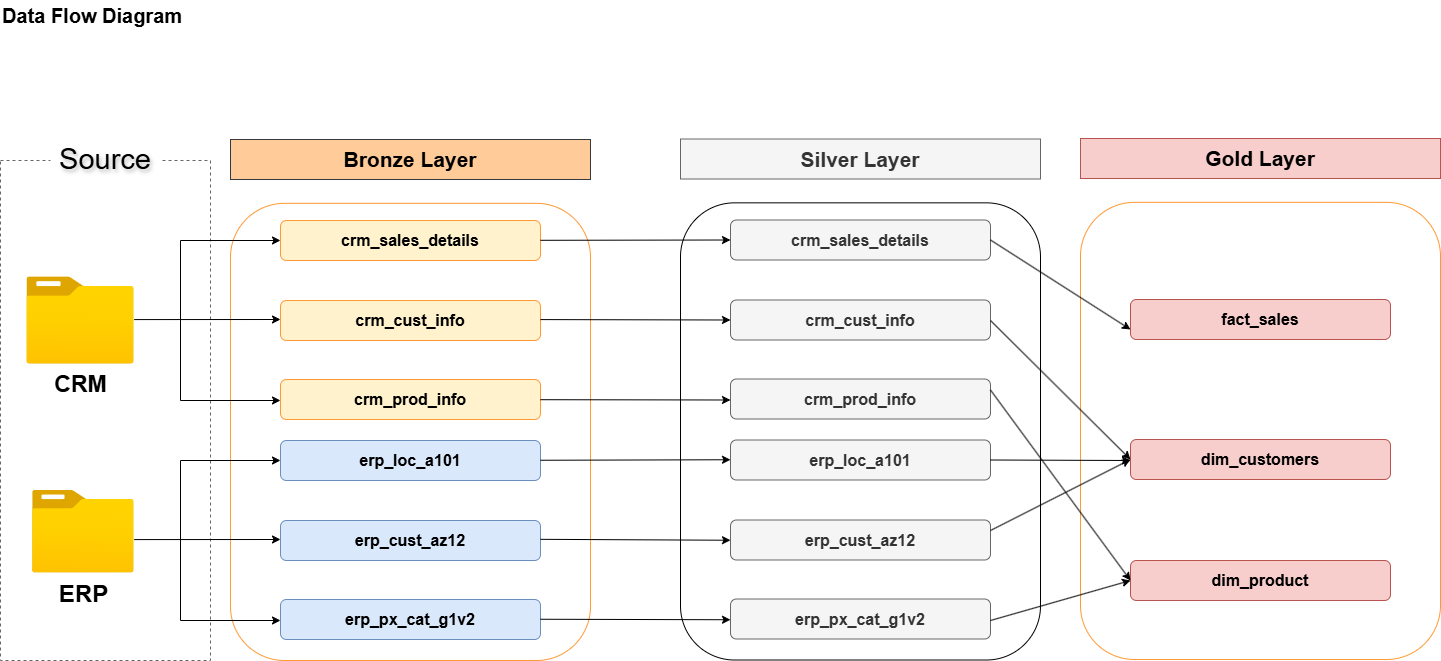

The diagram above was exported from draw.io. Its source (the exported page's mxGraphModel, read from the mxfile embedded in the PNG):
<mxGraphModel dx="1426" dy="883" grid="0" gridSize="10" guides="1" tooltips="1" connect="1" arrows="1" fold="1" page="1" pageScale="1" pageWidth="850" pageHeight="1100" math="0" shadow="0">
  <root>
    <mxCell id="0" />
    <mxCell id="1" parent="0" />
    <mxCell id="TH8874kvfK2YwcGEQeFL-1" parent="1" style="rounded=0;whiteSpace=wrap;html=1;dashed=1;fillColor=none;gradientColor=light-dark(#f7f7f7, #535353);strokeColor=#666666;" value="" vertex="1">
      <mxGeometry height="500" width="210" x="10" y="190" as="geometry" />
    </mxCell>
    <mxCell id="TH8874kvfK2YwcGEQeFL-2" parent="1" style="rounded=0;whiteSpace=wrap;html=1;textShadow=1;fontSize=29;dashed=1;strokeColor=none;" value="Source" vertex="1">
      <mxGeometry height="30" width="110" x="60" y="174" as="geometry" />
    </mxCell>
    <mxCell id="TH8874kvfK2YwcGEQeFL-8" parent="1" style="rounded=0;whiteSpace=wrap;html=1;fillColor=#ffcc99;strokeColor=#36393d;fontStyle=1;fontSize=21;" value="Bronze Layer" vertex="1">
      <mxGeometry height="40" width="360" x="240" y="169" as="geometry" />
    </mxCell>
    <mxCell id="TH8874kvfK2YwcGEQeFL-15" parent="1" style="image;aspect=fixed;html=1;points=[];align=center;fontSize=23;image=img/lib/azure2/general/Folder_Blank.svg;" value="&lt;b&gt;CRM&lt;/b&gt;" vertex="1">
      <mxGeometry height="87.16" width="107.38" x="36.31" y="306.42" as="geometry" />
    </mxCell>
    <mxCell id="TH8874kvfK2YwcGEQeFL-19" parent="1" style="image;aspect=fixed;html=1;points=[];align=center;fontSize=24;image=img/lib/azure2/general/Folder_Blank.svg;" value="&lt;b&gt;ERP&lt;/b&gt;" vertex="1">
      <mxGeometry height="82.5" width="101.64" x="42.050000000000004" y="520" as="geometry" />
    </mxCell>
    <mxCell id="TH8874kvfK2YwcGEQeFL-52" parent="1" style="text;html=1;whiteSpace=wrap;strokeColor=none;fillColor=none;align=left;verticalAlign=middle;rounded=0;fontStyle=0;fontSize=20;" value="&lt;b&gt;Data Flow Diagram&lt;/b&gt;" vertex="1">
      <mxGeometry height="30" width="250" x="10" y="30" as="geometry" />
    </mxCell>
    <mxCell id="rD4RjzlwtapXqY6H9gIl-3" parent="1" style="rounded=1;whiteSpace=wrap;html=1;strokeColor=#FF9933;" value="" vertex="1">
      <mxGeometry height="457.16" width="360" x="240" y="232.84" as="geometry" />
    </mxCell>
    <mxCell id="rD4RjzlwtapXqY6H9gIl-4" edge="1" parent="1" style="endArrow=classic;html=1;rounded=0;" value="">
      <mxGeometry height="50" relative="1" width="50" as="geometry">
        <mxPoint x="143.69" y="349.08" as="sourcePoint" />
        <mxPoint x="290" y="349" as="targetPoint" />
      </mxGeometry>
    </mxCell>
    <mxCell id="rD4RjzlwtapXqY6H9gIl-44" edge="1" parent="1" style="endArrow=classic;html=1;rounded=0;" value="">
      <mxGeometry height="50" relative="1" width="50" as="geometry">
        <mxPoint x="190" y="270" as="sourcePoint" />
        <mxPoint x="290" y="270" as="targetPoint" />
      </mxGeometry>
    </mxCell>
    <mxCell id="rD4RjzlwtapXqY6H9gIl-45" edge="1" parent="1" style="endArrow=classic;html=1;rounded=0;" value="">
      <mxGeometry height="50" relative="1" width="50" as="geometry">
        <mxPoint x="190" y="430" as="sourcePoint" />
        <mxPoint x="290" y="430" as="targetPoint" />
      </mxGeometry>
    </mxCell>
    <mxCell id="rD4RjzlwtapXqY6H9gIl-46" edge="1" parent="1" style="endArrow=none;html=1;rounded=0;" value="">
      <mxGeometry height="50" relative="1" width="50" as="geometry">
        <mxPoint x="190" y="430" as="sourcePoint" />
        <mxPoint x="190" y="270" as="targetPoint" />
      </mxGeometry>
    </mxCell>
    <mxCell id="rD4RjzlwtapXqY6H9gIl-47" parent="1" style="rounded=1;whiteSpace=wrap;html=1;fillColor=#fff2cc;strokeColor=#FF9933;fontStyle=1;fontSize=16;" value="crm_sales_details" vertex="1">
      <mxGeometry height="40" width="260" x="290" y="250" as="geometry" />
    </mxCell>
    <mxCell id="rD4RjzlwtapXqY6H9gIl-48" parent="1" style="rounded=1;whiteSpace=wrap;html=1;fillColor=#fff2cc;strokeColor=#FF9933;fontStyle=1;fontSize=16;" value="crm_cust_info" vertex="1">
      <mxGeometry height="40" width="260" x="290" y="330" as="geometry" />
    </mxCell>
    <mxCell id="rD4RjzlwtapXqY6H9gIl-50" parent="1" style="rounded=1;whiteSpace=wrap;html=1;fillColor=#fff2cc;strokeColor=#FF9933;fontStyle=1;fontSize=16;" value="crm_prod_info" vertex="1">
      <mxGeometry height="40" width="260" x="290" y="409" as="geometry" />
    </mxCell>
    <mxCell id="rD4RjzlwtapXqY6H9gIl-51" edge="1" parent="1" style="endArrow=classic;html=1;rounded=0;" value="">
      <mxGeometry height="50" relative="1" width="50" as="geometry">
        <mxPoint x="143.69" y="569.0799999999999" as="sourcePoint" />
        <mxPoint x="289.99999999999994" y="569" as="targetPoint" />
      </mxGeometry>
    </mxCell>
    <mxCell id="rD4RjzlwtapXqY6H9gIl-52" edge="1" parent="1" style="endArrow=classic;html=1;rounded=0;" value="">
      <mxGeometry height="50" relative="1" width="50" as="geometry">
        <mxPoint x="189.99999999999994" y="490" as="sourcePoint" />
        <mxPoint x="289.99999999999994" y="490" as="targetPoint" />
      </mxGeometry>
    </mxCell>
    <mxCell id="rD4RjzlwtapXqY6H9gIl-53" edge="1" parent="1" style="endArrow=classic;html=1;rounded=0;" value="">
      <mxGeometry height="50" relative="1" width="50" as="geometry">
        <mxPoint x="189.99999999999994" y="650" as="sourcePoint" />
        <mxPoint x="289.99999999999994" y="650" as="targetPoint" />
      </mxGeometry>
    </mxCell>
    <mxCell id="rD4RjzlwtapXqY6H9gIl-54" edge="1" parent="1" style="endArrow=none;html=1;rounded=0;" value="">
      <mxGeometry height="50" relative="1" width="50" as="geometry">
        <mxPoint x="189.99999999999994" y="650" as="sourcePoint" />
        <mxPoint x="189.99999999999994" y="490" as="targetPoint" />
      </mxGeometry>
    </mxCell>
    <mxCell id="rD4RjzlwtapXqY6H9gIl-55" parent="1" style="rounded=1;whiteSpace=wrap;html=1;fillColor=#dae8fc;strokeColor=#6c8ebf;fontStyle=1;fontSize=16;" value="erp_loc_a101" vertex="1">
      <mxGeometry height="40" width="260" x="289.99999999999994" y="470" as="geometry" />
    </mxCell>
    <mxCell id="rD4RjzlwtapXqY6H9gIl-56" parent="1" style="rounded=1;whiteSpace=wrap;html=1;fillColor=#dae8fc;strokeColor=#6c8ebf;fontStyle=1;fontSize=16;" value="erp_cust_az12" vertex="1">
      <mxGeometry height="40" width="260" x="289.99999999999994" y="550" as="geometry" />
    </mxCell>
    <mxCell id="rD4RjzlwtapXqY6H9gIl-57" parent="1" style="rounded=1;whiteSpace=wrap;html=1;fillColor=#dae8fc;strokeColor=#6c8ebf;fontStyle=1;fontSize=16;" value="erp_px_cat_g1v2" vertex="1">
      <mxGeometry height="40" width="260" x="289.99999999999994" y="629" as="geometry" />
    </mxCell>
    <mxCell id="Z_uQyyluXR0nh3aO3zCU-1" parent="1" style="rounded=0;whiteSpace=wrap;html=1;fillColor=#f5f5f5;strokeColor=#666666;fontStyle=1;fontSize=21;fontColor=#333333;" value="Silver Layer" vertex="1">
      <mxGeometry height="40" width="360" x="690" y="168.5" as="geometry" />
    </mxCell>
    <mxCell id="Z_uQyyluXR0nh3aO3zCU-2" parent="1" style="rounded=1;whiteSpace=wrap;html=1;fillColor=none;" value="" vertex="1">
      <mxGeometry height="457.16" width="360" x="690" y="232.34000000000003" as="geometry" />
    </mxCell>
    <mxCell id="Z_uQyyluXR0nh3aO3zCU-3" edge="1" parent="1" source="rD4RjzlwtapXqY6H9gIl-47" style="endArrow=classic;html=1;rounded=0;" value="">
      <mxGeometry height="50" relative="1" width="50" as="geometry">
        <mxPoint x="640" y="269.5" as="sourcePoint" />
        <mxPoint x="740" y="269.5" as="targetPoint" />
      </mxGeometry>
    </mxCell>
    <mxCell id="Z_uQyyluXR0nh3aO3zCU-4" edge="1" parent="1" source="rD4RjzlwtapXqY6H9gIl-50" style="endArrow=classic;html=1;rounded=0;" value="">
      <mxGeometry height="50" relative="1" width="50" as="geometry">
        <mxPoint x="640" y="429.5" as="sourcePoint" />
        <mxPoint x="740" y="429.5" as="targetPoint" />
      </mxGeometry>
    </mxCell>
    <mxCell id="Z_uQyyluXR0nh3aO3zCU-6" parent="1" style="rounded=1;whiteSpace=wrap;html=1;fillColor=#f5f5f5;strokeColor=#666666;fontStyle=1;fontSize=16;fontColor=#333333;" value="crm_sales_details" vertex="1">
      <mxGeometry height="40" width="260" x="740" y="249.5" as="geometry" />
    </mxCell>
    <mxCell id="Z_uQyyluXR0nh3aO3zCU-7" parent="1" style="rounded=1;whiteSpace=wrap;html=1;fillColor=#f5f5f5;strokeColor=#666666;fontStyle=1;fontSize=16;fontColor=#333333;" value="crm_cust_info" vertex="1">
      <mxGeometry height="40" width="260" x="740" y="329.5" as="geometry" />
    </mxCell>
    <mxCell id="Z_uQyyluXR0nh3aO3zCU-8" parent="1" style="rounded=1;whiteSpace=wrap;html=1;fillColor=#f5f5f5;strokeColor=#666666;fontStyle=1;fontSize=16;fontColor=#333333;" value="crm_prod_info" vertex="1">
      <mxGeometry height="40" width="260" x="740" y="408.5" as="geometry" />
    </mxCell>
    <mxCell id="Z_uQyyluXR0nh3aO3zCU-12" parent="1" style="rounded=1;whiteSpace=wrap;html=1;fillColor=#f5f5f5;strokeColor=#666666;fontStyle=1;fontSize=16;fontColor=#333333;" value="erp_loc_a101" vertex="1">
      <mxGeometry height="40" width="260" x="740" y="469.5" as="geometry" />
    </mxCell>
    <mxCell id="Z_uQyyluXR0nh3aO3zCU-13" parent="1" style="rounded=1;whiteSpace=wrap;html=1;fillColor=#f5f5f5;strokeColor=#666666;fontStyle=1;fontSize=16;fontColor=#333333;" value="erp_cust_az12" vertex="1">
      <mxGeometry height="40" width="260" x="740" y="549.5" as="geometry" />
    </mxCell>
    <mxCell id="Z_uQyyluXR0nh3aO3zCU-14" parent="1" style="rounded=1;whiteSpace=wrap;html=1;fillColor=#f5f5f5;strokeColor=#666666;fontStyle=1;fontSize=16;fontColor=#333333;" value="erp_px_cat_g1v2" vertex="1">
      <mxGeometry height="40" width="260" x="740" y="628.5" as="geometry" />
    </mxCell>
    <mxCell id="Z_uQyyluXR0nh3aO3zCU-15" edge="1" parent="1" style="endArrow=classic;html=1;rounded=0;entryX=0;entryY=0.5;entryDx=0;entryDy=0;" target="Z_uQyyluXR0nh3aO3zCU-7" value="">
      <mxGeometry height="50" relative="1" width="50" as="geometry">
        <mxPoint x="550" y="349.08" as="sourcePoint" />
        <mxPoint x="696.31" y="349" as="targetPoint" />
      </mxGeometry>
    </mxCell>
    <mxCell id="Z_uQyyluXR0nh3aO3zCU-16" edge="1" parent="1" style="endArrow=classic;html=1;rounded=0;" value="">
      <mxGeometry height="50" relative="1" width="50" as="geometry">
        <mxPoint x="550" y="489.75" as="sourcePoint" />
        <mxPoint x="740" y="489.25" as="targetPoint" />
      </mxGeometry>
    </mxCell>
    <mxCell id="Z_uQyyluXR0nh3aO3zCU-17" edge="1" parent="1" style="endArrow=classic;html=1;rounded=0;" value="">
      <mxGeometry height="50" relative="1" width="50" as="geometry">
        <mxPoint x="550" y="648.75" as="sourcePoint" />
        <mxPoint x="740" y="649.25" as="targetPoint" />
      </mxGeometry>
    </mxCell>
    <mxCell id="Z_uQyyluXR0nh3aO3zCU-18" edge="1" parent="1" style="endArrow=classic;html=1;rounded=0;entryX=0;entryY=0.5;entryDx=0;entryDy=0;" value="">
      <mxGeometry height="50" relative="1" width="50" as="geometry">
        <mxPoint x="550" y="568.8299999999999" as="sourcePoint" />
        <mxPoint x="740" y="569.75" as="targetPoint" />
      </mxGeometry>
    </mxCell>
    <mxCell id="V9nc1n7ySLf7-CdS5cOb-1" parent="1" style="rounded=0;whiteSpace=wrap;html=1;fillColor=#f8cecc;strokeColor=#b85450;fontStyle=1;fontSize=21;" value="Gold Layer" vertex="1">
      <mxGeometry height="40" width="360" x="1090" y="168" as="geometry" />
    </mxCell>
    <mxCell id="V9nc1n7ySLf7-CdS5cOb-2" parent="1" style="rounded=1;whiteSpace=wrap;html=1;fillColor=none;strokeColor=#FF9933;" value="" vertex="1">
      <mxGeometry height="457.16" width="360" x="1090" y="231.84000000000003" as="geometry" />
    </mxCell>
    <mxCell id="V9nc1n7ySLf7-CdS5cOb-4" parent="1" style="rounded=1;whiteSpace=wrap;html=1;fillColor=#f8cecc;strokeColor=#b85450;fontStyle=1;fontSize=16;" value="fact_sales" vertex="1">
      <mxGeometry height="40" width="260" x="1140" y="329" as="geometry" />
    </mxCell>
    <mxCell id="V9nc1n7ySLf7-CdS5cOb-6" parent="1" style="rounded=1;whiteSpace=wrap;html=1;fillColor=#f8cecc;strokeColor=#b85450;fontStyle=1;fontSize=16;" value="dim_customers" vertex="1">
      <mxGeometry height="40" width="260" x="1140" y="469" as="geometry" />
    </mxCell>
    <mxCell id="V9nc1n7ySLf7-CdS5cOb-8" parent="1" style="rounded=1;whiteSpace=wrap;html=1;fillColor=#f8cecc;strokeColor=#b85450;fontStyle=1;fontSize=16;" value="dim_product" vertex="1">
      <mxGeometry height="40" width="260" x="1140" y="590" as="geometry" />
    </mxCell>
    <mxCell id="V9nc1n7ySLf7-CdS5cOb-9" edge="1" parent="1" style="endArrow=classic;html=1;rounded=0;entryX=0;entryY=0.75;entryDx=0;entryDy=0;" target="V9nc1n7ySLf7-CdS5cOb-4" value="">
      <mxGeometry height="50" relative="1" width="50" as="geometry">
        <mxPoint x="1000" y="269.5" as="sourcePoint" />
        <mxPoint x="1190" y="269" as="targetPoint" />
      </mxGeometry>
    </mxCell>
    <mxCell id="V9nc1n7ySLf7-CdS5cOb-10" edge="1" parent="1" style="endArrow=classic;html=1;rounded=0;entryX=0;entryY=0.5;entryDx=0;entryDy=0;" target="V9nc1n7ySLf7-CdS5cOb-6" value="">
      <mxGeometry height="50" relative="1" width="50" as="geometry">
        <mxPoint x="1000" y="350" as="sourcePoint" />
        <mxPoint x="1140" y="439.5" as="targetPoint" />
      </mxGeometry>
    </mxCell>
    <mxCell id="V9nc1n7ySLf7-CdS5cOb-12" edge="1" parent="1" style="endArrow=classic;html=1;rounded=0;entryX=0;entryY=0.5;entryDx=0;entryDy=0;" target="V9nc1n7ySLf7-CdS5cOb-8" value="">
      <mxGeometry height="50" relative="1" width="50" as="geometry">
        <mxPoint x="1000" y="419.5" as="sourcePoint" />
        <mxPoint x="1130" y="480" as="targetPoint" />
      </mxGeometry>
    </mxCell>
    <mxCell id="V9nc1n7ySLf7-CdS5cOb-13" edge="1" parent="1" style="endArrow=classic;html=1;rounded=0;entryX=0;entryY=0.5;entryDx=0;entryDy=0;" target="V9nc1n7ySLf7-CdS5cOb-6" value="">
      <mxGeometry height="50" relative="1" width="50" as="geometry">
        <mxPoint x="1000" y="560" as="sourcePoint" />
        <mxPoint x="1140" y="699" as="targetPoint" />
      </mxGeometry>
    </mxCell>
    <mxCell id="V9nc1n7ySLf7-CdS5cOb-15" edge="1" parent="1" source="Z_uQyyluXR0nh3aO3zCU-12" style="endArrow=classic;html=1;rounded=0;exitX=1;exitY=0.5;exitDx=0;exitDy=0;" value="">
      <mxGeometry height="50" relative="1" width="50" as="geometry">
        <mxPoint x="1000" y="495.92" as="sourcePoint" />
        <mxPoint x="1140" y="490" as="targetPoint" />
      </mxGeometry>
    </mxCell>
    <mxCell id="V9nc1n7ySLf7-CdS5cOb-16" edge="1" parent="1" style="endArrow=classic;html=1;rounded=0;entryX=0;entryY=0.5;entryDx=0;entryDy=0;" target="V9nc1n7ySLf7-CdS5cOb-8" value="">
      <mxGeometry height="50" relative="1" width="50" as="geometry">
        <mxPoint x="1000" y="650" as="sourcePoint" />
        <mxPoint x="1140" y="840.5" as="targetPoint" />
      </mxGeometry>
    </mxCell>
  </root>
</mxGraphModel>